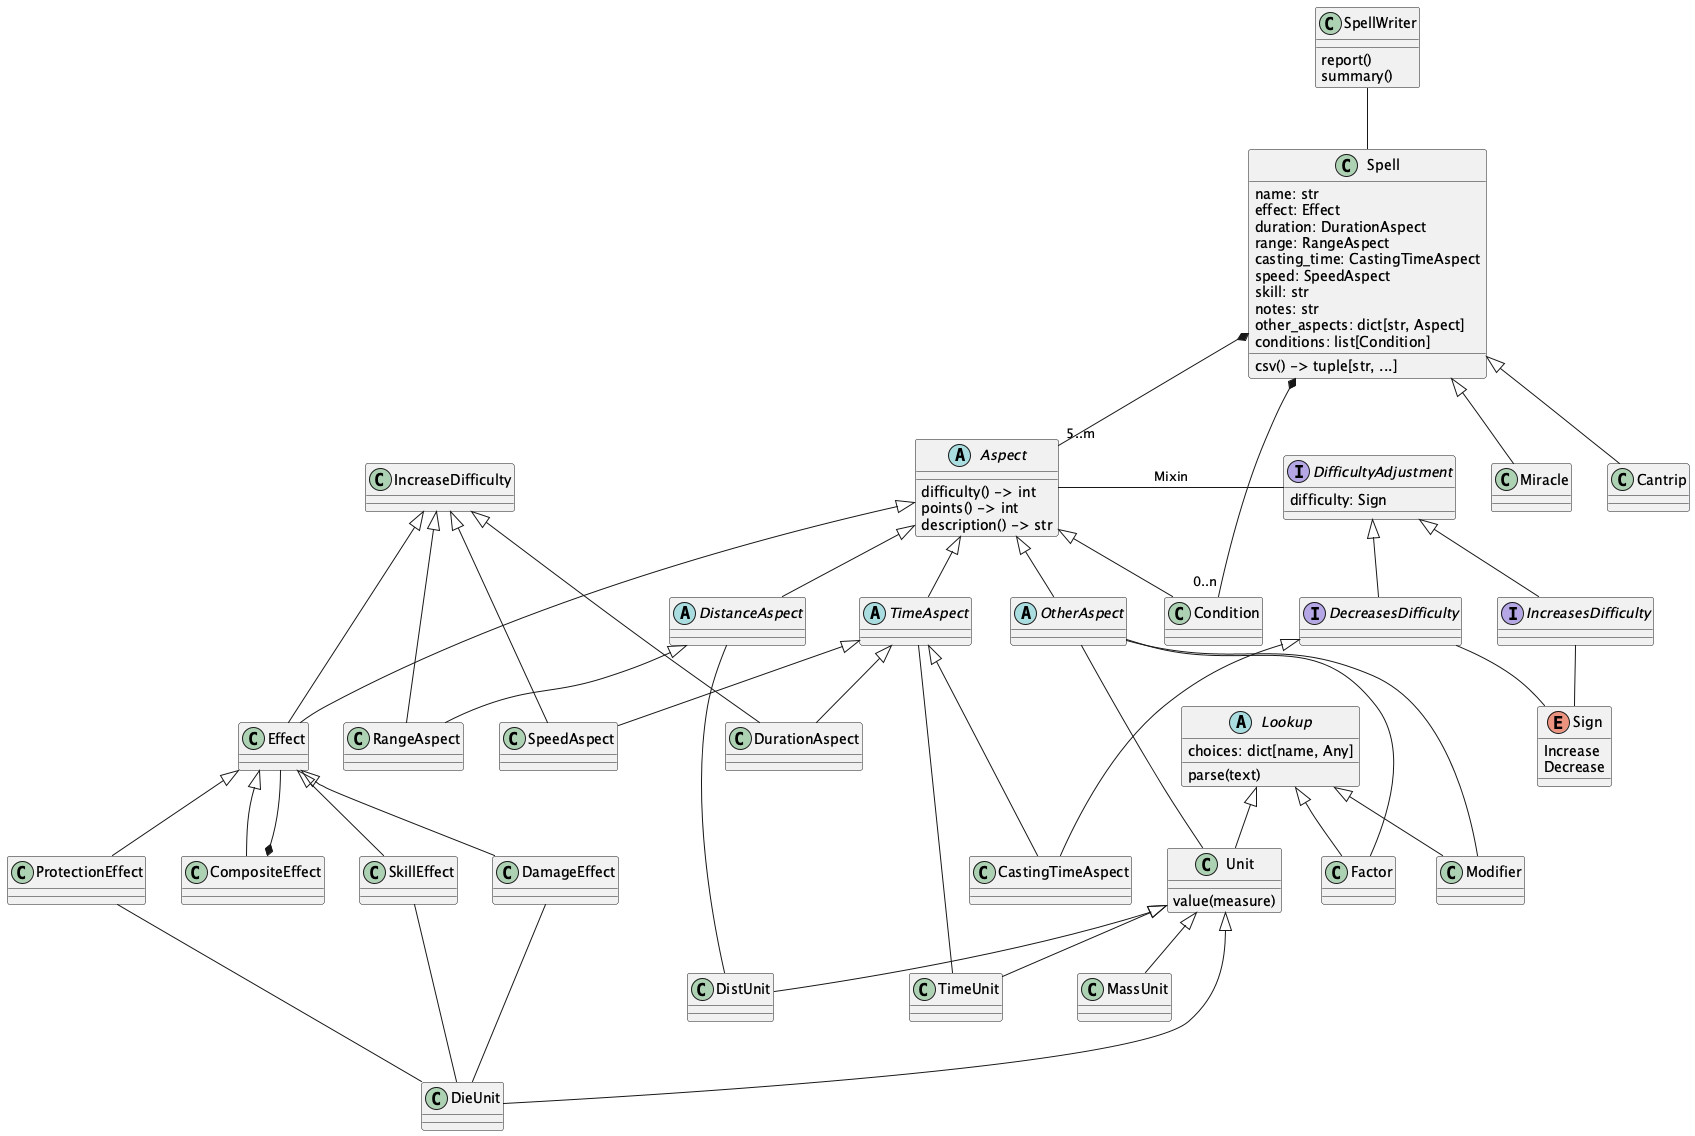

The diagram above was rendered by PlantUML. Its source (embedded in the PNG):
@startuml
'https://plantuml.com/class-diagram

enum Sign {
    Increase
    Decrease
}

interface DifficultyAdjustment {
    difficulty: Sign
}
interface IncreasesDifficulty
interface DecreasesDifficulty
DifficultyAdjustment <|-- IncreasesDifficulty
DifficultyAdjustment <|-- DecreasesDifficulty
IncreasesDifficulty -- Sign
DecreasesDifficulty -- Sign

abstract class Aspect {
    difficulty() -> int
    points() -> int
    description() -> str
}

Aspect - DifficultyAdjustment : "Mixin"

abstract class Lookup {
    choices: dict[name, Any]
    parse(text)
}

class Modifier
Lookup <|-- Modifier

class Factor
Lookup <|-- Factor

class Unit {
    value(measure)
}
Lookup <|-- Unit

class DieUnit
Unit <|-- DieUnit
class TimeUnit
Unit <|-- TimeUnit
class DistUnit
Unit <|-- DistUnit
class MassUnit
Unit <|-- MassUnit


class Effect
Aspect <|-- Effect
IncreaseDifficulty <|--- Effect

class SkillEffect
Effect <|-- SkillEffect
SkillEffect --- DieUnit

class DamageEffect
Effect <|-- DamageEffect
DamageEffect --- DieUnit

class ProtectionEffect
Effect <|-- ProtectionEffect
ProtectionEffect --- DieUnit

class CompositeEffect
CompositeEffect *-- Effect
Effect <|-- CompositeEffect

abstract class DistanceAspect
Aspect <|-- DistanceAspect
DistanceAspect --- DistUnit

abstract class TimeAspect
Aspect <|-- TimeAspect
TimeAspect --- TimeUnit

class RangeAspect
DistanceAspect <|-- RangeAspect
IncreaseDifficulty <|--- RangeAspect

class SpeedAspect
TimeAspect <|-- SpeedAspect
IncreaseDifficulty <|--- SpeedAspect

class DurationAspect
TimeAspect <|-- DurationAspect
IncreaseDifficulty <|--- DurationAspect

class CastingTimeAspect
TimeAspect <|-- CastingTimeAspect
DecreasesDifficulty <|--- CastingTimeAspect

abstract class OtherAspect
Aspect <|-- OtherAspect
OtherAspect --- Modifier
OtherAspect --- Factor
OtherAspect --- Unit

class Condition
Aspect <|-- Condition

class Spell {
    name: str
    effect: Effect
    duration: DurationAspect
    range: RangeAspect
    casting_time: CastingTimeAspect
    speed: SpeedAspect
    skill: str
    notes: str
    other_aspects: dict[str, Aspect]
    conditions: list[Condition]
    csv() -> tuple[str, ...]
}

class Miracle
Spell <|-- Miracle

class Cantrip
Spell <|-- Cantrip

class SpellWriter {
    report()
    summary()
}

SpellWriter -- Spell

Spell *-- "5..m" Aspect
Spell *-- "0..n" Condition
@enduml